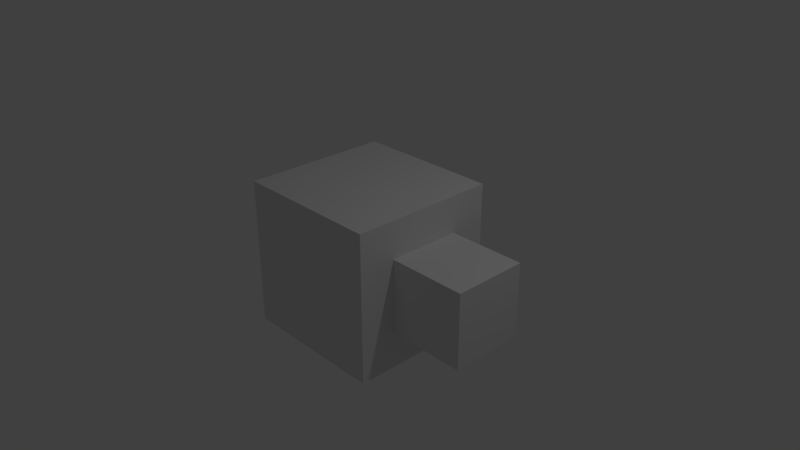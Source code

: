 # Source: untitled.blend  (saved by Blender 2.79.0; exported with 4.5.12 LTS)
import bpy
from mathutils import Matrix  # noqa: F401  (used for matrix-valued properties, if any)

bpy.ops.wm.read_factory_settings(use_empty=True)
scene = bpy.context.scene
scene.name = 'Scene'

# ---- collections
col_collection_1 = bpy.data.collections.new('Collection 1'); scene.collection.children.link(col_collection_1)

# ---- materials (node trees are filled in below, after node groups)
mat_material = bpy.data.materials.new('Material')
mat_material.alpha_threshold = 0.0
mat_material.use_transparent_shadow = False
mat_material.roughness = 0.5
mat_material.line_color = (0.0, 0.0, 0.0, 1.0)

# ---- material node trees

# ---- world
world_world = bpy.data.worlds.new('World'); scene.world = world_world
world_world.color = (0.05088, 0.05088, 0.05088)
world_world.use_sun_shadow = False
world_world.sun_shadow_jitter_overblur = 0.0
world_world.cycles.sampling_method = 'MANUAL'

# ---- cameras
cam_camera = bpy.data.cameras.new('Camera')
cam_camera.clip_end = 100.0
cam_camera.lens = 35.0
cam_camera.sensor_width = 32.0
cam_camera.sensor_height = 18.0
cam_camera.ortho_scale = 7.314
cam_camera.dof.focus_distance = 0.0
cam_camera.dof.aperture_fstop = 128.0

# ---- lights
light_lamp = bpy.data.lights.new('Lamp', 'POINT')
light_lamp.transmission_factor = 0.0
light_lamp.cutoff_distance = 30.0
light_lamp.energy = 100.0
light_lamp.shadow_buffer_clip_start = 1.001
light_lamp.shadow_soft_size = 0.1
light_lamp.shadow_maximum_resolution = 0.006
light_lamp.use_absolute_resolution = True

# ---- meshes
me_cube = bpy.data.meshes.new('Cube')
me_cube.from_pydata([(1.0, 1.0, -1.0), (1.0, -1.0, -1.0), (-1.0, -1.0, -1.0), (-1.0, 1.0, -1.0), (1.0, 1.0, 1.0), (1.0, -1.0, 1.0), (-1.0, -1.0, 1.0), (-1.0, 1.0, 1.0), (1.0, -5.96e-08, -1.0), (1.0, 1.0, 0.0), (1.0, -1.0, 0.0), (1.0, -5.364e-07, 1.0), (1.0, -0.5, -1.0), (1.0, 1.0, 0.5), (1.0, -1.0, 0.5), (1.0, -0.5, 1.0), (1.0, 0.5, -1.0), (1.0, 1.0, -0.5), (1.0, -1.0, -0.5), (1.0, 0.5, 1.0), (1.0, -0.5, 0.0), (1.0, 0.5, 0.0), (1.0, -1.788e-07, -0.5), (1.0, -4.172e-07, 0.5), (1.0, 0.5, 0.5), (1.0, 0.5, -0.5), (1.0, -0.5, -0.5), (1.0, -0.5, 0.5), (2.051, 0.5, 0.5), (2.051, -6.365e-07, 0.5), (2.051, 0.5, 7.83e-08), (2.051, 0.5, -0.5), (2.051, -3.981e-07, -0.5), (2.051, -0.5, -0.5), (2.051, -0.5, 7.83e-08), (2.051, -0.5, 0.5)], [], [(0, 16, 8, 12, 1, 2, 3), (4, 7, 6, 5, 15, 11, 19), (1, 18, 10, 14, 5, 6, 2), (2, 6, 7, 3), (4, 13, 9, 17, 0, 3, 7), (9, 13, 24, 21, 25, 16, 0, 17), (26, 20, 27, 14, 10, 18, 1, 12), (16, 25, 22, 26, 12, 8), (15, 5, 14, 27, 23, 24, 13, 4, 19, 11), (24, 23, 27, 35, 29, 28), (31, 30, 28, 29, 35, 34, 33, 32), (25, 21, 24, 28, 30, 31), (22, 25, 31, 32, 33, 26), (27, 20, 26, 33, 34, 35)])
me_cube.materials.append(mat_material)
me_cube.use_remesh_preserve_volume = False
me_cube.use_remesh_preserve_attributes = False
me_cube.use_mirror_vertex_groups = False
me_cube.update()

# ---- objects
ob_cube = bpy.data.objects.new('Cube', me_cube)
ob_lamp = bpy.data.objects.new('Lamp', light_lamp)
ob_camera = bpy.data.objects.new('Camera', cam_camera)

# ---- transforms, parenting, visibility, modifiers, constraints
ob_cube.location = (0.0, 0.0, 0.0)
ob_cube.lock_rotations_4d = False
ob_cube.empty_display_type = 'ARROWS'
ob_cube.lineart.crease_threshold = 0.0
ob_lamp.location = (4.076, 1.005, 5.904)
ob_lamp.rotation_euler = (0.6503, 0.05522, 1.866)
ob_lamp.lock_rotations_4d = False
ob_lamp.empty_display_type = 'ARROWS'
ob_lamp.color = (0.0, 0.0, 0.0, 0.0)
ob_lamp.lineart.crease_threshold = 0.0
ob_camera.location = (7.481, -6.508, 5.344)
ob_camera.rotation_euler = (1.109, 0.0, 0.8149)
ob_camera.lock_rotations_4d = False
ob_camera.empty_display_type = 'ARROWS'
ob_camera.color = (0.0, 0.0, 0.0, 0.0)
ob_camera.display_type = 'WIRE'
ob_camera.lineart.crease_threshold = 0.0

# ---- collection membership
col_collection_1.objects.link(ob_cube)
col_collection_1.objects.link(ob_lamp)
col_collection_1.objects.link(ob_camera)

# ---- scene / render settings (as saved in the file)
scene.camera = ob_camera
scene.frame_start = 1; scene.frame_end = 250; scene.frame_set(0)
scene.render.engine = 'BLENDER_EEVEE_NEXT'
scene.render.resolution_percentage = 50
scene.render.dither_intensity = 0.0
scene.cycles.use_denoising = False
scene.cycles.samples = 128
scene.cycles.sampling_pattern = 'TABULATED_SOBOL'
scene.cycles.use_adaptive_sampling = False
scene.cycles.use_light_tree = False
scene.cycles.blur_glossy = 0.0
scene.cycles.sample_clamp_indirect = 0.0
scene.view_settings.view_transform = 'Standard'
bpy.context.view_layer.update()
